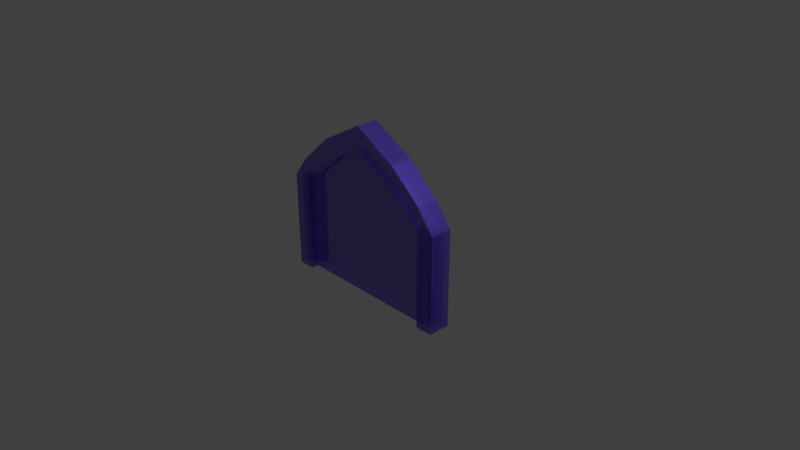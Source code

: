 # Source: portal-transp.blend  (saved by Blender 2.79.0; exported with 4.5.12 LTS)
import bpy
from mathutils import Matrix  # noqa: F401  (used for matrix-valued properties, if any)

bpy.ops.wm.read_factory_settings(use_empty=True)
scene = bpy.context.scene
scene.name = 'Scene'

# ---- collections
col_collection_1 = bpy.data.collections.new('Collection 1'); scene.collection.children.link(col_collection_1)

# ---- materials (node trees are filled in below, after node groups)
mat_material_004 = bpy.data.materials.new('Material.004')
mat_material_004.alpha_threshold = 0.0
mat_material_004.roughness = 0.5

# ---- material node trees
mat_material_004.use_nodes = True; mat_material_004.node_tree.nodes.clear()
_N = mat_material_004.node_tree.nodes; _L = mat_material_004.node_tree.links
n0 = _N.new('ShaderNodeBsdfDiffuse'); n0.name = 'Diffuse BSDF'; n0.location = (10, 300)
n0.inputs[0].default_value = (0.147, 0.08438, 0.7991, 1.0)
n1 = _N.new('ShaderNodeBsdfAnisotropic'); n1.name = 'Glossy BSDF'; n1.location = (-1, 115)
n1.distribution = 'GGX'
n1.inputs[0].default_value = (0.147, 0.08438, 0.7991, 1.0)
n1.inputs[1].default_value = 0.4472
n2 = _N.new('ShaderNodeOutputMaterial'); n2.name = 'Material Output'; n2.location = (680, 523)
n3 = _N.new('ShaderNodeMixShader'); n3.name = 'Mix Shader.001'; n3.location = (475, 519)
n3.inputs[0].default_value = 0.6218
n4 = _N.new('ShaderNodeBsdfTransparent'); n4.name = 'Transparent BSDF'; n4.location = (237, 501)
n5 = _N.new('ShaderNodeMixShader'); n5.name = 'Mix Shader'; n5.location = (240, 299)
_L.new(n0.outputs[0], n5.inputs[1])
_L.new(n1.outputs[0], n5.inputs[2])
_L.new(n4.outputs[0], n3.inputs[1])
_L.new(n3.outputs[0], n2.inputs[0])
_L.new(n5.outputs[0], n3.inputs[2])
n2.is_active_output = True

# ---- world
world_world = bpy.data.worlds.new('World'); scene.world = world_world
world_world.color = (0.05088, 0.05088, 0.05088)
world_world.use_sun_shadow = False
world_world.sun_shadow_jitter_overblur = 0.0
world_world.cycles.sampling_method = 'MANUAL'

# ---- cameras
cam_camera = bpy.data.cameras.new('Camera')
cam_camera.clip_end = 100.0
cam_camera.lens = 35.0
cam_camera.sensor_width = 32.0
cam_camera.sensor_height = 18.0
cam_camera.ortho_scale = 7.314
cam_camera.dof.focus_distance = 0.0

# ---- lights
light_lamp = bpy.data.lights.new('Lamp', 'POINT')
light_lamp.transmission_factor = 0.0
light_lamp.cutoff_distance = 30.0
light_lamp.energy = 500.0
light_lamp.shadow_buffer_clip_start = 1.001
light_lamp.shadow_soft_size = 0.1
light_lamp.shadow_maximum_resolution = 0.006
light_lamp.use_absolute_resolution = True

# ---- meshes
me_cube = bpy.data.meshes.new('Cube')
me_cube.from_pydata([(0.4201, 0.814, 0.7387), (0.4201, 0.814, 0.5852), (0.4201, -0.814, 0.7387), (0.4201, -0.814, 0.5852), (-0.00188, 0.814, 0.9056), (-0.00188, 0.814, 0.7521), (-0.00188, -0.814, 0.9056), (-0.00188, -0.814, 0.7521), (0.1388, -0.814, 0.6965), (0.2794, -0.814, 0.6408), (0.4201, -0.2713, 0.5852), (0.4201, 0.2713, 0.5852), (0.2794, 0.814, 0.6408), (0.1388, 0.814, 0.6965), (-0.00188, 0.2713, 0.7521), (-0.00188, -0.2713, 0.7521), (0.1388, 0.2713, 0.6965), (0.1388, -0.2713, 0.6965), (0.2794, 0.2713, 0.6408), (0.2794, -0.2713, 0.6408), (0.4201, -0.2713, 0.5852), (0.4201, 0.2713, 0.5852), (-0.00188, 0.2713, 0.7521), (-0.00188, -0.2713, 0.7521), (0.7279, -0.2713, 0.3911), (0.7279, 0.2713, 0.3911), (0.7279, -0.2713, 0.3911), (0.1388, 0.2713, 0.6965), (0.1388, -0.2713, 0.6965), (0.2794, 0.2713, 0.6408), (0.2794, -0.2713, 0.6408), (0.7279, 0.814, 0.3911), (0.7279, 0.2713, 0.3911), (0.7279, 0.814, 0.5446), (0.7279, -0.814, 0.3911), (0.7279, -0.814, 0.5446), (0.8961, -0.2713, 0.3911), (0.8961, -0.2713, 0.3911), (0.8961, 0.2713, 0.3911), (0.8961, 0.2713, 0.3911), (0.8961, -0.814, 0.3911), (0.7279, 0.2713, -0.2871), (0.8961, 0.814, 0.3911), (0.7279, -0.2713, -0.2871), (0.7279, -0.814, -0.2871), (0.7279, -0.2713, -0.2871), (0.7279, 0.2713, -0.2871), (0.7279, 0.814, -0.2871), (0.8961, -0.2713, -0.2871), (0.8961, 0.2713, -0.2871), (0.8961, -0.814, -0.2871), (0.8961, -0.2713, -0.2871), (0.8961, 0.2713, -0.2871), (0.8961, 0.814, -0.2871), (-0.00188, -0.2713, 0.3911), (-0.00188, 0.2713, 0.3911), (-0.00188, -0.2713, -0.2871), (-0.00188, 0.2713, -0.2871)], [], [(0, 4, 6, 2), (19, 10, 3, 9), (3, 2, 6, 7, 8, 9), (5, 4, 0, 1, 12, 13), (15, 14, 22, 23), (10, 19, 30, 20), (18, 11, 21, 29), (15, 17, 8, 7), (17, 19, 9, 8), (5, 13, 16, 14), (13, 12, 18, 16), (12, 1, 11, 18), (19, 17, 28, 30), (1, 0, 33, 31), (2, 3, 34, 35), (14, 16, 27, 22), (3, 10, 26, 34), (21, 11, 32, 25), (10, 20, 24, 26), (17, 15, 23, 28), (11, 1, 31, 32), (16, 18, 29, 27), (40, 34, 44, 50), (0, 2, 35, 33), (44, 45, 51, 50), (34, 26, 45, 44), (35, 40, 42, 33), (31, 33, 42), (25, 32, 39, 38), (26, 24, 36, 37), (34, 40, 35), (42, 39, 52, 53), (43, 41, 49, 48), (46, 47, 53, 52), (37, 40, 50, 51), (25, 38, 49, 41), (41, 43, 56, 57), (31, 42, 53, 47), (32, 31, 47, 46), (36, 24, 43, 48), (38, 36, 48, 49), (26, 37, 51, 45), (39, 32, 46, 52), (25, 41, 57, 55), (43, 24, 54, 56), (22, 27, 29, 21, 25, 55), (28, 23, 54, 24, 20, 30)])
me_cube.materials.append(mat_material_004)
me_cube.use_remesh_preserve_volume = False
me_cube.use_remesh_preserve_attributes = False
me_cube.use_mirror_vertex_groups = False
me_cube.update()

# ---- objects
ob_cube = bpy.data.objects.new('Cube', me_cube)
ob_lamp = bpy.data.objects.new('Lamp', light_lamp)
ob_camera = bpy.data.objects.new('Camera', cam_camera)

# ---- transforms, parenting, visibility, modifiers, constraints
ob_cube.location = (0.0, 0.0, 0.0)
ob_cube.scale = (1.417, 0.1854, 1.966)
ob_cube.lock_rotations_4d = False
ob_cube.empty_display_type = 'ARROWS'
ob_cube.lineart.crease_threshold = 0.0
_m = ob_cube.modifiers.new('Mirror', 'MIRROR')
ob_lamp.location = (4.076, 1.005, 5.904)
ob_lamp.rotation_euler = (0.6503, 0.05522, 1.866)
ob_lamp.lock_rotations_4d = False
ob_lamp.empty_display_type = 'ARROWS'
ob_lamp.color = (0.0, 0.0, 0.0, 0.0)
ob_lamp.lineart.crease_threshold = 0.0
ob_camera.location = (7.481, -6.508, 5.344)
ob_camera.rotation_euler = (1.109, 0.0, 0.8149)
ob_camera.lock_rotations_4d = False
ob_camera.empty_display_type = 'ARROWS'
ob_camera.color = (0.0, 0.0, 0.0, 0.0)
ob_camera.display_type = 'WIRE'
ob_camera.lineart.crease_threshold = 0.0

# ---- collection membership
col_collection_1.objects.link(ob_cube)
col_collection_1.objects.link(ob_lamp)
col_collection_1.objects.link(ob_camera)

# ---- scene / render settings (as saved in the file)
scene.camera = ob_camera
scene.frame_start = 1; scene.frame_end = 250; scene.frame_set(1)
scene.render.engine = 'CYCLES'
scene.render.resolution_percentage = 50
scene.render.dither_intensity = 0.0
scene.cycles.use_denoising = False
scene.cycles.samples = 128
scene.cycles.sampling_pattern = 'TABULATED_SOBOL'
scene.cycles.use_adaptive_sampling = False
scene.cycles.use_light_tree = False
scene.cycles.blur_glossy = 0.0
scene.cycles.sample_clamp_indirect = 0.0
scene.view_settings.view_transform = 'Standard'
bpy.context.view_layer.update()
